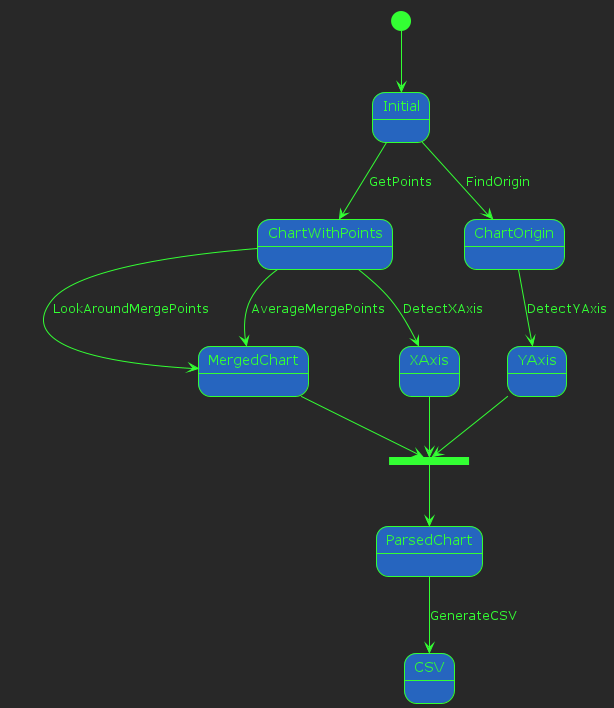

The diagram above was rendered by PlantUML. Its source (embedded in the PNG):
@startuml

!theme crt-green

state Initial #2665bf
state ChartWithPoints #2665bf
state ChartOrigin #2665bf
state YAxis #2665bf
state MergedChart #2665bf
state XAxis #2665bf
state ParsedChart #2665bf
state CSV #2665bf

[*] --> Initial
Initial --> ChartWithPoints : GetPoints
ChartWithPoints --> MergedChart : LookAroundMergePoints
ChartWithPoints --> MergedChart : AverageMergePoints
Initial --> ChartOrigin : FindOrigin
ChartWithPoints --> XAxis : DetectXAxis
ChartOrigin --> YAxis : DetectYAxis

state csvJoin <<join>>
MergedChart --> csvJoin
XAxis --> csvJoin
YAxis --> csvJoin
csvJoin --> ParsedChart

ParsedChart --> CSV : GenerateCSV

@enduml